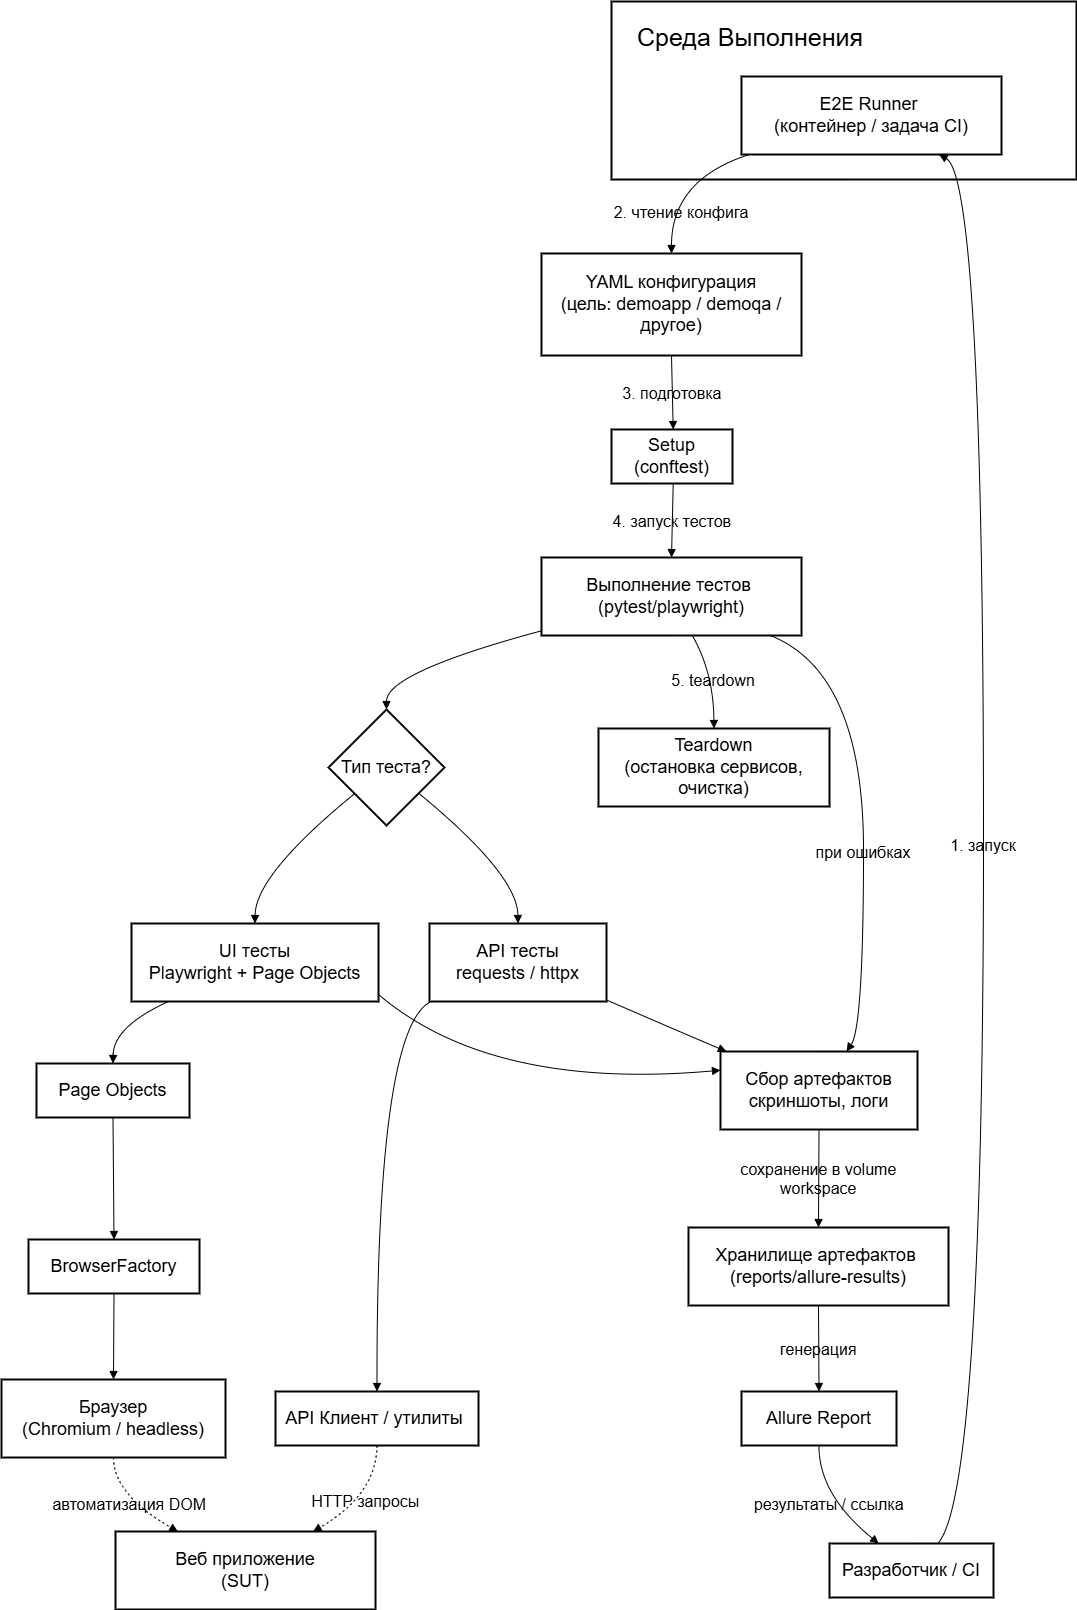

The diagram above was exported from draw.io. Its source (the exported page's mxGraphModel, read from the mxfile embedded in the PNG):
<mxGraphModel dx="1351" dy="864" grid="1" gridSize="10" guides="1" tooltips="1" connect="1" arrows="1" fold="1" page="1" pageScale="1" pageWidth="827" pageHeight="1169" math="0" shadow="0">
  <root>
    <mxCell id="0" />
    <mxCell id="1" parent="0" />
    <mxCell id="bpJfpj0tPB0ru6YiymhS-15" parent="1" style="whiteSpace=wrap;strokeWidth=2;labelBackgroundColor=none;" value="Runner" vertex="1">
      <mxGeometry height="178" width="465" x="850" y="220" as="geometry" />
    </mxCell>
    <mxCell id="bpJfpj0tPB0ru6YiymhS-16" parent="1" style="whiteSpace=wrap;strokeWidth=2;fontSize=18;labelBackgroundColor=none;" value="E2E Runner &#10;(контейнер / задача CI)" vertex="1">
      <mxGeometry height="78" width="260" x="980" y="295" as="geometry" />
    </mxCell>
    <mxCell id="bpJfpj0tPB0ru6YiymhS-17" parent="1" style="whiteSpace=wrap;strokeWidth=2;fontSize=18;labelBackgroundColor=none;" value="Разработчик / CI" vertex="1">
      <mxGeometry height="54" width="164" x="1068" y="1762" as="geometry" />
    </mxCell>
    <mxCell id="bpJfpj0tPB0ru6YiymhS-18" parent="1" style="whiteSpace=wrap;strokeWidth=2;fontSize=18;labelBackgroundColor=none;" value="YAML конфигурация&#10;(цель: demoapp / demoqa / другое)" vertex="1">
      <mxGeometry height="102" width="260" x="780" y="472" as="geometry" />
    </mxCell>
    <mxCell id="bpJfpj0tPB0ru6YiymhS-19" parent="1" style="whiteSpace=wrap;strokeWidth=2;fontSize=18;labelBackgroundColor=none;" value="Setup&#10;(conftest)" vertex="1">
      <mxGeometry height="54" width="121" x="850" y="648" as="geometry" />
    </mxCell>
    <mxCell id="bpJfpj0tPB0ru6YiymhS-20" parent="1" style="whiteSpace=wrap;strokeWidth=2;fontSize=18;labelBackgroundColor=none;" value="Выполнение тестов &#10;(pytest/playwright)" vertex="1">
      <mxGeometry height="78" width="260" x="780" y="776" as="geometry" />
    </mxCell>
    <mxCell id="bpJfpj0tPB0ru6YiymhS-21" parent="1" style="rhombus;strokeWidth=2;whiteSpace=wrap;fontSize=18;labelBackgroundColor=none;" value="Тип теста?" vertex="1">
      <mxGeometry height="116" width="116" x="567" y="928" as="geometry" />
    </mxCell>
    <mxCell id="bpJfpj0tPB0ru6YiymhS-22" parent="1" style="whiteSpace=wrap;strokeWidth=2;fontSize=18;labelBackgroundColor=none;" value="UI тесты&#10;Playwright + Page Objects" vertex="1">
      <mxGeometry height="78" width="247" x="370" y="1142" as="geometry" />
    </mxCell>
    <mxCell id="bpJfpj0tPB0ru6YiymhS-23" parent="1" style="whiteSpace=wrap;strokeWidth=2;fontSize=18;labelBackgroundColor=none;" value="API тесты&#10;requests / httpx" vertex="1">
      <mxGeometry height="78" width="177" x="668" y="1142" as="geometry" />
    </mxCell>
    <mxCell id="bpJfpj0tPB0ru6YiymhS-24" parent="1" style="whiteSpace=wrap;strokeWidth=2;fontSize=18;labelBackgroundColor=none;" value="Page Objects" vertex="1">
      <mxGeometry height="54" width="153" x="275" y="1282" as="geometry" />
    </mxCell>
    <mxCell id="bpJfpj0tPB0ru6YiymhS-25" parent="1" style="whiteSpace=wrap;strokeWidth=2;fontSize=18;labelBackgroundColor=none;" value="BrowserFactory" vertex="1">
      <mxGeometry height="54" width="171" x="267" y="1458" as="geometry" />
    </mxCell>
    <mxCell id="bpJfpj0tPB0ru6YiymhS-26" parent="1" style="whiteSpace=wrap;strokeWidth=2;fontSize=18;labelBackgroundColor=none;" value="Браузер&#10;(Chromium / headless)" vertex="1">
      <mxGeometry height="78" width="224" x="240" y="1598" as="geometry" />
    </mxCell>
    <mxCell id="bpJfpj0tPB0ru6YiymhS-27" parent="1" style="whiteSpace=wrap;strokeWidth=2;fontSize=18;labelBackgroundColor=none;" value="Веб приложение&#10;(SUT)" vertex="1">
      <mxGeometry height="78" width="260" x="354" y="1750" as="geometry" />
    </mxCell>
    <mxCell id="bpJfpj0tPB0ru6YiymhS-28" parent="1" style="whiteSpace=wrap;strokeWidth=2;fontSize=18;labelBackgroundColor=none;" value="API Клиент / утилиты " vertex="1">
      <mxGeometry height="54" width="203" x="514" y="1610" as="geometry" />
    </mxCell>
    <mxCell id="bpJfpj0tPB0ru6YiymhS-29" parent="1" style="whiteSpace=wrap;strokeWidth=2;fontSize=18;labelBackgroundColor=none;" value="Сбор артефактов скриншоты, логи" vertex="1">
      <mxGeometry height="78" width="197" x="959" y="1270" as="geometry" />
    </mxCell>
    <mxCell id="bpJfpj0tPB0ru6YiymhS-30" parent="1" style="whiteSpace=wrap;strokeWidth=2;fontSize=18;labelBackgroundColor=none;" value="Хранилище артефактов &#10;(reports/allure-results)" vertex="1">
      <mxGeometry height="78" width="260" x="927" y="1446" as="geometry" />
    </mxCell>
    <mxCell id="bpJfpj0tPB0ru6YiymhS-31" parent="1" style="whiteSpace=wrap;strokeWidth=2;fontSize=18;labelBackgroundColor=none;" value="Allure Report" vertex="1">
      <mxGeometry height="54" width="155" x="980" y="1610" as="geometry" />
    </mxCell>
    <mxCell id="bpJfpj0tPB0ru6YiymhS-32" parent="1" style="whiteSpace=wrap;strokeWidth=2;fontSize=18;labelBackgroundColor=none;" value="Teardown&#10;(остановка сервисов, очистка)" vertex="1">
      <mxGeometry height="78" width="231" x="837" y="947" as="geometry" />
    </mxCell>
    <mxCell id="bpJfpj0tPB0ru6YiymhS-33" edge="1" parent="1" source="bpJfpj0tPB0ru6YiymhS-17" style="curved=1;startArrow=none;endArrow=block;exitX=0.66;exitY=0;entryX=0.76;entryY=1;rounded=0;fontSize=16;labelBackgroundColor=none;fontColor=default;" target="bpJfpj0tPB0ru6YiymhS-16" value="1. запуск">
      <mxGeometry relative="1" as="geometry">
        <Array as="points">
          <mxPoint x="1222" y="1713" />
          <mxPoint x="1222" y="398" />
        </Array>
      </mxGeometry>
    </mxCell>
    <mxCell id="bpJfpj0tPB0ru6YiymhS-34" edge="1" parent="1" source="bpJfpj0tPB0ru6YiymhS-16" style="curved=1;startArrow=none;endArrow=block;exitX=0.03;exitY=1;entryX=0.5;entryY=0;rounded=0;fontSize=16;labelBackgroundColor=none;fontColor=default;" target="bpJfpj0tPB0ru6YiymhS-18" value="2. чтение конфига">
      <mxGeometry relative="1" x="0.4606" y="10" as="geometry">
        <mxPoint y="-1" as="offset" />
        <Array as="points">
          <mxPoint x="910" y="398" />
        </Array>
      </mxGeometry>
    </mxCell>
    <mxCell id="bpJfpj0tPB0ru6YiymhS-35" edge="1" parent="1" source="bpJfpj0tPB0ru6YiymhS-18" style="curved=1;startArrow=none;endArrow=block;exitX=0.5;exitY=1;entryX=0.51;entryY=0;rounded=0;fontSize=16;labelBackgroundColor=none;fontColor=default;" target="bpJfpj0tPB0ru6YiymhS-19" value="3. подготовка">
      <mxGeometry relative="1" as="geometry">
        <Array as="points" />
      </mxGeometry>
    </mxCell>
    <mxCell id="bpJfpj0tPB0ru6YiymhS-36" edge="1" parent="1" source="bpJfpj0tPB0ru6YiymhS-19" style="curved=1;startArrow=none;endArrow=block;exitX=0.51;exitY=1;entryX=0.5;entryY=0;rounded=0;fontSize=16;labelBackgroundColor=none;fontColor=default;" target="bpJfpj0tPB0ru6YiymhS-20" value="4. запуск тестов">
      <mxGeometry relative="1" as="geometry">
        <Array as="points" />
      </mxGeometry>
    </mxCell>
    <mxCell id="bpJfpj0tPB0ru6YiymhS-37" edge="1" parent="1" source="bpJfpj0tPB0ru6YiymhS-20" style="curved=1;startArrow=none;endArrow=block;exitX=0;exitY=0.94;entryX=0.5;entryY=0;rounded=0;labelBackgroundColor=none;fontColor=default;" target="bpJfpj0tPB0ru6YiymhS-21" value="">
      <mxGeometry relative="1" as="geometry">
        <Array as="points">
          <mxPoint x="625" y="891" />
        </Array>
      </mxGeometry>
    </mxCell>
    <mxCell id="bpJfpj0tPB0ru6YiymhS-38" edge="1" parent="1" source="bpJfpj0tPB0ru6YiymhS-21" style="curved=1;startArrow=none;endArrow=block;exitX=0;exitY=0.91;entryX=0.5;entryY=0;rounded=0;labelBackgroundColor=none;fontColor=default;" target="bpJfpj0tPB0ru6YiymhS-22" value="">
      <mxGeometry relative="1" as="geometry">
        <Array as="points">
          <mxPoint x="494" y="1093" />
        </Array>
      </mxGeometry>
    </mxCell>
    <mxCell id="bpJfpj0tPB0ru6YiymhS-39" edge="1" parent="1" source="bpJfpj0tPB0ru6YiymhS-21" style="curved=1;startArrow=none;endArrow=block;exitX=1;exitY=0.9;entryX=0.5;entryY=0;rounded=0;labelBackgroundColor=none;fontColor=default;" target="bpJfpj0tPB0ru6YiymhS-23" value="">
      <mxGeometry relative="1" as="geometry">
        <Array as="points">
          <mxPoint x="756" y="1093" />
        </Array>
      </mxGeometry>
    </mxCell>
    <mxCell id="bpJfpj0tPB0ru6YiymhS-40" edge="1" parent="1" source="bpJfpj0tPB0ru6YiymhS-22" style="curved=1;startArrow=none;endArrow=block;exitX=0.15;exitY=1;entryX=0.5;entryY=0;rounded=0;labelBackgroundColor=none;fontColor=default;" target="bpJfpj0tPB0ru6YiymhS-24" value="">
      <mxGeometry relative="1" as="geometry">
        <Array as="points">
          <mxPoint x="352" y="1245" />
        </Array>
      </mxGeometry>
    </mxCell>
    <mxCell id="bpJfpj0tPB0ru6YiymhS-41" edge="1" parent="1" source="bpJfpj0tPB0ru6YiymhS-24" style="curved=1;startArrow=none;endArrow=block;exitX=0.5;exitY=1;entryX=0.5;entryY=0;rounded=0;labelBackgroundColor=none;fontColor=default;" target="bpJfpj0tPB0ru6YiymhS-25" value="">
      <mxGeometry relative="1" as="geometry">
        <Array as="points" />
      </mxGeometry>
    </mxCell>
    <mxCell id="bpJfpj0tPB0ru6YiymhS-42" edge="1" parent="1" source="bpJfpj0tPB0ru6YiymhS-25" style="curved=1;startArrow=none;endArrow=block;exitX=0.5;exitY=1;entryX=0.5;entryY=0;rounded=0;labelBackgroundColor=none;fontColor=default;" target="bpJfpj0tPB0ru6YiymhS-26" value="">
      <mxGeometry relative="1" as="geometry">
        <Array as="points" />
      </mxGeometry>
    </mxCell>
    <mxCell id="bpJfpj0tPB0ru6YiymhS-43" edge="1" parent="1" source="bpJfpj0tPB0ru6YiymhS-26" style="curved=1;dashed=1;dashPattern=2 3;startArrow=none;endArrow=block;exitX=0.5;exitY=1;entryX=0.24;entryY=0;rounded=0;fontSize=16;labelBackgroundColor=none;fontColor=default;" target="bpJfpj0tPB0ru6YiymhS-27" value="автоматизация DOM">
      <mxGeometry relative="1" as="geometry">
        <Array as="points">
          <mxPoint x="352" y="1713" />
        </Array>
      </mxGeometry>
    </mxCell>
    <mxCell id="bpJfpj0tPB0ru6YiymhS-44" edge="1" parent="1" source="bpJfpj0tPB0ru6YiymhS-23" style="curved=1;startArrow=none;endArrow=block;exitX=0.01;exitY=1;entryX=0.5;entryY=0;rounded=0;labelBackgroundColor=none;fontColor=default;" target="bpJfpj0tPB0ru6YiymhS-28" value="">
      <mxGeometry relative="1" as="geometry">
        <Array as="points">
          <mxPoint x="615" y="1245" />
        </Array>
      </mxGeometry>
    </mxCell>
    <mxCell id="bpJfpj0tPB0ru6YiymhS-45" edge="1" parent="1" source="bpJfpj0tPB0ru6YiymhS-28" style="curved=1;dashed=1;dashPattern=2 3;startArrow=none;endArrow=block;exitX=0.5;exitY=1;entryX=0.76;entryY=0;rounded=0;fontSize=16;labelBackgroundColor=none;fontColor=default;" target="bpJfpj0tPB0ru6YiymhS-27" value="HTTP запросы">
      <mxGeometry relative="1" as="geometry">
        <Array as="points">
          <mxPoint x="615" y="1713" />
        </Array>
      </mxGeometry>
    </mxCell>
    <mxCell id="bpJfpj0tPB0ru6YiymhS-46" edge="1" parent="1" source="bpJfpj0tPB0ru6YiymhS-22" style="curved=1;startArrow=none;endArrow=block;exitX=1;exitY=0.91;entryX=0;entryY=0.24;rounded=0;labelBackgroundColor=none;fontColor=default;" target="bpJfpj0tPB0ru6YiymhS-29" value="">
      <mxGeometry relative="1" as="geometry">
        <Array as="points">
          <mxPoint x="730" y="1309" />
        </Array>
      </mxGeometry>
    </mxCell>
    <mxCell id="bpJfpj0tPB0ru6YiymhS-47" edge="1" parent="1" source="bpJfpj0tPB0ru6YiymhS-23" style="curved=1;startArrow=none;endArrow=block;exitX=1;exitY=0.98;entryX=0.03;entryY=0;rounded=0;labelBackgroundColor=none;fontColor=default;" target="bpJfpj0tPB0ru6YiymhS-29" value="">
      <mxGeometry relative="1" as="geometry">
        <Array as="points">
          <mxPoint x="906" y="1245" />
        </Array>
      </mxGeometry>
    </mxCell>
    <mxCell id="bpJfpj0tPB0ru6YiymhS-48" edge="1" parent="1" source="bpJfpj0tPB0ru6YiymhS-20" style="curved=1;startArrow=none;endArrow=block;exitX=0.88;exitY=1;entryX=0.64;entryY=0;rounded=0;fontSize=16;labelBackgroundColor=none;fontColor=default;" target="bpJfpj0tPB0ru6YiymhS-29" value="при ошибках">
      <mxGeometry relative="1" x="0.1529" as="geometry">
        <mxPoint y="1" as="offset" />
        <Array as="points">
          <mxPoint x="1102" y="891" />
          <mxPoint x="1102" y="1245" />
        </Array>
      </mxGeometry>
    </mxCell>
    <mxCell id="bpJfpj0tPB0ru6YiymhS-49" edge="1" parent="1" source="bpJfpj0tPB0ru6YiymhS-29" style="curved=1;startArrow=none;endArrow=block;exitX=0.5;exitY=1;entryX=0.5;entryY=0;rounded=0;fontSize=16;labelBackgroundColor=none;fontColor=default;" target="bpJfpj0tPB0ru6YiymhS-30" value="сохранение в volume &#10; workspace">
      <mxGeometry relative="1" as="geometry">
        <Array as="points" />
      </mxGeometry>
    </mxCell>
    <mxCell id="bpJfpj0tPB0ru6YiymhS-50" edge="1" parent="1" source="bpJfpj0tPB0ru6YiymhS-30" style="curved=1;startArrow=none;endArrow=block;exitX=0.5;exitY=1;entryX=0.5;entryY=0;rounded=0;fontSize=16;labelBackgroundColor=none;fontColor=default;" target="bpJfpj0tPB0ru6YiymhS-31" value="генерация">
      <mxGeometry relative="1" as="geometry">
        <Array as="points" />
      </mxGeometry>
    </mxCell>
    <mxCell id="bpJfpj0tPB0ru6YiymhS-51" edge="1" parent="1" source="bpJfpj0tPB0ru6YiymhS-31" style="curved=1;startArrow=none;endArrow=block;exitX=0.5;exitY=1;entryX=0.3;entryY=0;rounded=0;fontSize=16;labelBackgroundColor=none;fontColor=default;" target="bpJfpj0tPB0ru6YiymhS-17" value="результаты / ссылка">
      <mxGeometry relative="1" as="geometry">
        <Array as="points">
          <mxPoint x="1057" y="1713" />
        </Array>
      </mxGeometry>
    </mxCell>
    <mxCell id="bpJfpj0tPB0ru6YiymhS-52" edge="1" parent="1" source="bpJfpj0tPB0ru6YiymhS-20" style="curved=1;startArrow=none;endArrow=block;exitX=0.58;exitY=1;entryX=0.5;entryY=0;rounded=0;fontSize=16;labelBackgroundColor=none;fontColor=default;" target="bpJfpj0tPB0ru6YiymhS-32" value="5. teardown">
      <mxGeometry relative="1" as="geometry">
        <Array as="points">
          <mxPoint x="952" y="891" />
        </Array>
      </mxGeometry>
    </mxCell>
    <mxCell id="bpJfpj0tPB0ru6YiymhS-53" parent="1" style="text;html=1;whiteSpace=wrap;strokeColor=none;fillColor=none;align=center;verticalAlign=middle;rounded=0;fontSize=16;labelBackgroundColor=none;" value="&lt;span style=&quot;font-size: 25px;&quot;&gt;Среда Выполнения&lt;/span&gt;" vertex="1">
      <mxGeometry height="30" width="260" x="859" y="240" as="geometry" />
    </mxCell>
  </root>
</mxGraphModel>